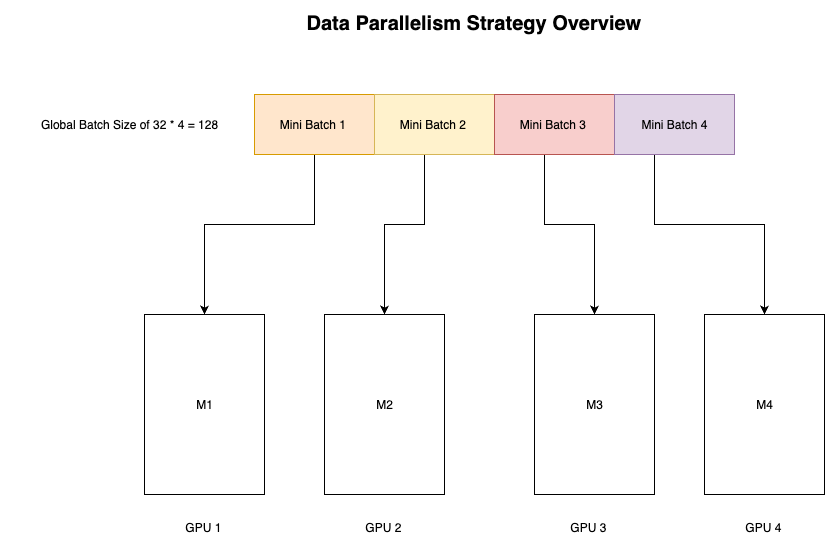

The diagram above was exported from draw.io. Its source (the exported page's mxGraphModel, read from the mxfile embedded in the PNG):
<mxGraphModel dx="1639" dy="1003" grid="1" gridSize="10" guides="1" tooltips="1" connect="1" arrows="1" fold="1" page="1" pageScale="1" pageWidth="1169" pageHeight="827" math="0" shadow="0">
  <root>
    <mxCell id="0" />
    <mxCell id="1" parent="0" />
    <mxCell id="ec75-MBvT8Y44TNyAQzW-1" value="M1" style="rounded=0;whiteSpace=wrap;html=1;" vertex="1" parent="1">
      <mxGeometry x="170" y="400" width="120" height="180" as="geometry" />
    </mxCell>
    <mxCell id="ec75-MBvT8Y44TNyAQzW-2" value="M4" style="rounded=0;whiteSpace=wrap;html=1;" vertex="1" parent="1">
      <mxGeometry x="730" y="400" width="120" height="180" as="geometry" />
    </mxCell>
    <mxCell id="ec75-MBvT8Y44TNyAQzW-3" value="M3" style="rounded=0;whiteSpace=wrap;html=1;" vertex="1" parent="1">
      <mxGeometry x="560" y="400" width="120" height="180" as="geometry" />
    </mxCell>
    <mxCell id="ec75-MBvT8Y44TNyAQzW-4" value="M2" style="rounded=0;whiteSpace=wrap;html=1;" vertex="1" parent="1">
      <mxGeometry x="350" y="400" width="120" height="180" as="geometry" />
    </mxCell>
    <mxCell id="ec75-MBvT8Y44TNyAQzW-6" style="edgeStyle=orthogonalEdgeStyle;rounded=0;orthogonalLoop=1;jettySize=auto;html=1;" edge="1" parent="1" target="ec75-MBvT8Y44TNyAQzW-1">
      <mxGeometry relative="1" as="geometry">
        <mxPoint x="340" y="240" as="sourcePoint" />
        <Array as="points">
          <mxPoint x="340" y="310" />
          <mxPoint x="230" y="310" />
        </Array>
      </mxGeometry>
    </mxCell>
    <mxCell id="ec75-MBvT8Y44TNyAQzW-7" style="edgeStyle=orthogonalEdgeStyle;rounded=0;orthogonalLoop=1;jettySize=auto;html=1;entryX=0.5;entryY=0;entryDx=0;entryDy=0;" edge="1" parent="1" target="ec75-MBvT8Y44TNyAQzW-4">
      <mxGeometry relative="1" as="geometry">
        <mxPoint x="430" y="240" as="sourcePoint" />
        <Array as="points">
          <mxPoint x="450" y="240" />
          <mxPoint x="450" y="310" />
          <mxPoint x="410" y="310" />
        </Array>
      </mxGeometry>
    </mxCell>
    <mxCell id="ec75-MBvT8Y44TNyAQzW-8" style="edgeStyle=orthogonalEdgeStyle;rounded=0;orthogonalLoop=1;jettySize=auto;html=1;entryX=0.5;entryY=0;entryDx=0;entryDy=0;" edge="1" parent="1" target="ec75-MBvT8Y44TNyAQzW-3">
      <mxGeometry relative="1" as="geometry">
        <mxPoint x="540" y="240" as="sourcePoint" />
        <Array as="points">
          <mxPoint x="570" y="240" />
          <mxPoint x="570" y="310" />
          <mxPoint x="620" y="310" />
        </Array>
      </mxGeometry>
    </mxCell>
    <mxCell id="ec75-MBvT8Y44TNyAQzW-9" style="edgeStyle=orthogonalEdgeStyle;rounded=0;orthogonalLoop=1;jettySize=auto;html=1;entryX=0.5;entryY=0;entryDx=0;entryDy=0;" edge="1" parent="1" target="ec75-MBvT8Y44TNyAQzW-2">
      <mxGeometry relative="1" as="geometry">
        <mxPoint x="640" y="240" as="sourcePoint" />
        <Array as="points">
          <mxPoint x="680" y="240" />
          <mxPoint x="680" y="310" />
          <mxPoint x="790" y="310" />
        </Array>
      </mxGeometry>
    </mxCell>
    <mxCell id="ec75-MBvT8Y44TNyAQzW-18" value="Global Batch Size of 32 * 4 = 128&amp;nbsp; &amp;nbsp;" style="text;html=1;align=center;verticalAlign=middle;whiteSpace=wrap;rounded=0;" vertex="1" parent="1">
      <mxGeometry x="30" y="195" width="260" height="30" as="geometry" />
    </mxCell>
    <mxCell id="ec75-MBvT8Y44TNyAQzW-20" value="Mini Batch 1&amp;nbsp;" style="rounded=0;whiteSpace=wrap;html=1;fillColor=#ffe6cc;strokeColor=#d79b00;" vertex="1" parent="1">
      <mxGeometry x="280" y="180" width="120" height="60" as="geometry" />
    </mxCell>
    <mxCell id="ec75-MBvT8Y44TNyAQzW-21" value="Mini Batch 2&amp;nbsp;" style="rounded=0;whiteSpace=wrap;html=1;fillColor=#fff2cc;strokeColor=#d6b656;" vertex="1" parent="1">
      <mxGeometry x="400" y="180" width="120" height="60" as="geometry" />
    </mxCell>
    <mxCell id="ec75-MBvT8Y44TNyAQzW-22" value="Mini Batch 3&amp;nbsp;" style="rounded=0;whiteSpace=wrap;html=1;fillColor=#f8cecc;strokeColor=#b85450;" vertex="1" parent="1">
      <mxGeometry x="520" y="180" width="120" height="60" as="geometry" />
    </mxCell>
    <mxCell id="ec75-MBvT8Y44TNyAQzW-23" value="Mini Batch 4" style="rounded=0;whiteSpace=wrap;html=1;fillColor=#e1d5e7;strokeColor=#9673a6;" vertex="1" parent="1">
      <mxGeometry x="640" y="180" width="120" height="60" as="geometry" />
    </mxCell>
    <mxCell id="ec75-MBvT8Y44TNyAQzW-24" value="GPU 1&amp;nbsp;&lt;span style=&quot;color: rgba(0, 0, 0, 0); font-family: monospace; font-size: 0px; text-align: start;&quot;&gt;%3CmxGraphModel%3E%3Croot%3E%3CmxCell%20id%3D%220%22%2F%3E%3CmxCell%20id%3D%221%22%20parent%3D%220%22%2F%3E%3CmxCell%20id%3D%222%22%20value%3D%22%22%20style%3D%22rounded%3D0%3BwhiteSpace%3Dwrap%3Bhtml%3D1%3B%22%20vertex%3D%221%22%20parent%3D%221%22%3E%3CmxGeometry%20x%3D%22400%22%20y%3D%22180%22%20width%3D%22120%22%20height%3D%2260%22%20as%3D%22geometry%22%2F%3E%3C%2FmxCell%3E%3C%2Froot%3E%3C%2FmxGraphModel%3E&lt;/span&gt;" style="text;html=1;align=center;verticalAlign=middle;resizable=0;points=[];autosize=1;strokeColor=none;fillColor=none;" vertex="1" parent="1">
      <mxGeometry x="200" y="598" width="60" height="30" as="geometry" />
    </mxCell>
    <mxCell id="ec75-MBvT8Y44TNyAQzW-25" value="GPU 2&amp;nbsp;&lt;span style=&quot;color: rgba(0, 0, 0, 0); font-family: monospace; font-size: 0px; text-align: start;&quot;&gt;%3CmxGraphModel%3E%3Croot%3E%3CmxCell%20id%3D%220%22%2F%3E%3CmxCell%20id%3D%221%22%20parent%3D%220%22%2F%3E%3CmxCell%20id%3D%222%22%20value%3D%22%22%20style%3D%22rounded%3D0%3BwhiteSpace%3Dwrap%3Bhtml%3D1%3B%22%20vertex%3D%221%22%20parent%3D%221%22%3E%3CmxGeometry%20x%3D%22400%22%20y%3D%22180%22%20width%3D%22120%22%20height%3D%2260%22%20as%3D%22geometry%22%2F%3E%3C%2FmxCell%3E%3C%2Froot%3E%3C%2FmxGraphModel%3&lt;/span&gt;" style="text;html=1;align=center;verticalAlign=middle;resizable=0;points=[];autosize=1;strokeColor=none;fillColor=none;" vertex="1" parent="1">
      <mxGeometry x="380" y="598" width="60" height="30" as="geometry" />
    </mxCell>
    <mxCell id="ec75-MBvT8Y44TNyAQzW-26" value="GPU 3&amp;nbsp;&lt;span style=&quot;color: rgba(0, 0, 0, 0); font-family: monospace; font-size: 0px; text-align: start;&quot;&gt;%3CmxGraphModel%3E%3Croot%3E%3CmxCell%20id%3D%220%22%2F%3E%3CmxCell%20id%3D%221%22%20parent%3D%220%22%2F%3E%3CmxCell%20id%3D%222%22%20value%3D%22%22%20style%3D%22rounded%3D0%3BwhiteSpace%3Dwrap%3Bhtml%3D1%3B%22%20vertex%3D%221%22%20parent%3D%221%22%3E%3CmxGeometry%20x%3D%22400%22%20y%3D%22180%22%20width%3D%22120%22%20height%3D%2260%22%20as%3D%22geometry%22%2F%3E%3C%2FmxCell%3E%3C%2Froot%3E%3C%2FmxGraphModel%3E&lt;/span&gt;" style="text;html=1;align=center;verticalAlign=middle;resizable=0;points=[];autosize=1;strokeColor=none;fillColor=none;" vertex="1" parent="1">
      <mxGeometry x="585" y="598" width="60" height="30" as="geometry" />
    </mxCell>
    <mxCell id="ec75-MBvT8Y44TNyAQzW-27" value="GPU 4&amp;nbsp;&lt;span style=&quot;color: rgba(0, 0, 0, 0); font-family: monospace; font-size: 0px; text-align: start;&quot;&gt;%3CmxGraphModel%3E%3Croot%3E%3CmxCell%20id%3D%220%22%2F%3E%3CmxCell%20id%3D%221%22%20parent%3D%220%22%2F%3E%3CmxCell%20id%3D%222%22%20value%3D%22%22%20style%3D%22rounded%3D0%3BwhiteSpace%3Dwrap%3Bhtml%3D1%3B%22%20vertex%3D%221%22%20parent%3D%221%22%3E%3CmxGeometry%20x%3D%22400%22%20y%3D%22180%22%20width%3D%22120%22%20height%3D%2260%22%20as%3D%22geometry%22%2F%3E%3C%2FmxCell%3E%3C%2Froot%3E%3C%2FmxGraphModel%3&lt;/span&gt;" style="text;html=1;align=center;verticalAlign=middle;resizable=0;points=[];autosize=1;strokeColor=none;fillColor=none;" vertex="1" parent="1">
      <mxGeometry x="760" y="598" width="60" height="30" as="geometry" />
    </mxCell>
    <mxCell id="ec75-MBvT8Y44TNyAQzW-28" value="&lt;b&gt;&lt;font style=&quot;font-size: 20px;&quot;&gt;Data Parallelism Strategy Overview&lt;/font&gt;&lt;/b&gt;" style="text;html=1;whiteSpace=wrap;overflow=hidden;rounded=0;" vertex="1" parent="1">
      <mxGeometry x="330" y="90" width="370" height="120" as="geometry" />
    </mxCell>
  </root>
</mxGraphModel>